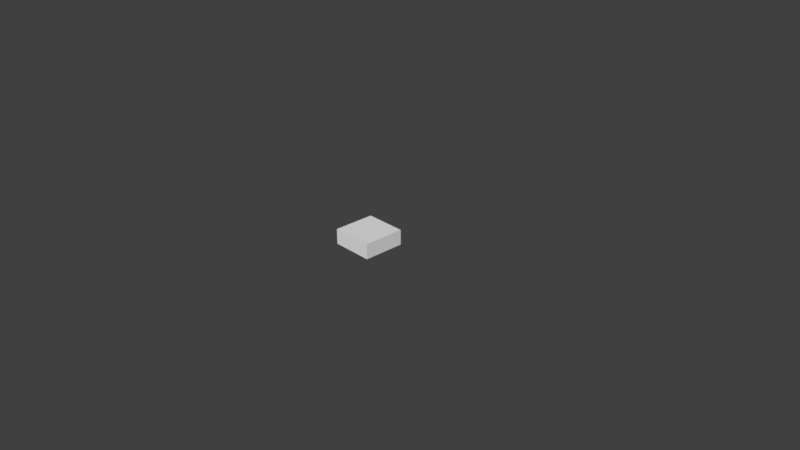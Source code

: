 # Source: AmmoBox.blend  (saved by Blender 2.79.0; exported with 4.5.12 LTS)
import bpy
from mathutils import Matrix  # noqa: F401  (used for matrix-valued properties, if any)

bpy.ops.wm.read_factory_settings(use_empty=True)
scene = bpy.context.scene
scene.name = 'Scene'

# ---- collections
col_collection_1 = bpy.data.collections.new('Collection 1'); scene.collection.children.link(col_collection_1)

# ---- materials (node trees are filled in below, after node groups)
mat_box = bpy.data.materials.new('Box')
mat_box.alpha_threshold = 0.0
mat_box.use_transparent_shadow = False
mat_box.roughness = 0.5
mat_box.line_color = (0.0, 0.0, 0.0, 1.0)

# ---- material node trees

# ---- world
world_world = bpy.data.worlds.new('World'); scene.world = world_world
world_world.color = (0.05088, 0.05088, 0.05088)
world_world.use_sun_shadow = False
world_world.sun_shadow_jitter_overblur = 0.0
world_world.cycles.sampling_method = 'MANUAL'

# ---- cameras
cam_camera = bpy.data.cameras.new('Camera')
cam_camera.clip_end = 100.0
cam_camera.lens = 35.0
cam_camera.sensor_width = 32.0
cam_camera.sensor_height = 18.0
cam_camera.ortho_scale = 7.314
cam_camera.dof.focus_distance = 0.0
cam_camera.dof.aperture_fstop = 128.0

# ---- meshes
me_cube = bpy.data.meshes.new('Cube')
me_cube.from_pydata([(1.0, 1.0, 1.342), (1.0, -1.0, 1.342), (-1.0, -1.0, 1.342), (-1.0, 1.0, 1.342), (1.0, 1.0, 3.342), (1.0, -1.0, 3.342), (-1.0, -1.0, 3.342), (-1.0, 1.0, 3.342)], [], [(0, 1, 2, 3), (4, 7, 6, 5), (0, 4, 5, 1), (1, 5, 6, 2), (2, 6, 7, 3), (4, 0, 3, 7)])
_uv = me_cube.uv_layers.new(name='UVMap')
_uv.uv.foreach_set('vector', [0.4869, 0.5104, 0.9818, 0.5104, 0.9818, 1.005, 0.4869, 1.005, 0.0083, 0.5083, 0.4917, 0.5083, 0.4917, 0.9917, 0.0083, 0.9917, 0.9829, 0.5093, 0.9829, 0.9907, 0.5015, 0.9907, 0.5015, 0.5093, 0.9829, 0.5093, 0.9829, 0.9907, 0.5015, 0.9907, 0.5015, 0.5093, 0.9829, 0.5093, 0.9829, 0.9907, 0.5015, 0.9907, 0.5015, 0.5093, 0.9829, 0.5093, 0.9829, 0.9907, 0.5015, 0.9907, 0.5015, 0.5093])
me_cube.materials.append(mat_box)
me_cube.use_remesh_preserve_volume = False
me_cube.use_remesh_preserve_attributes = False
me_cube.use_mirror_vertex_groups = False
me_cube.update()

# ---- objects
ob_cube = bpy.data.objects.new('Cube', me_cube)
ob_camera = bpy.data.objects.new('Camera', cam_camera)

# ---- transforms, parenting, visibility, modifiers, constraints
ob_cube.location = (0.0, 0.0, 0.0)
ob_cube.scale = (0.2868, 0.2868, 0.1047)
ob_cube.lock_rotations_4d = False
ob_cube.empty_display_type = 'ARROWS'
ob_cube.lineart.crease_threshold = 0.0
ob_camera.location = (7.481, -6.508, 5.344)
ob_camera.rotation_euler = (1.109, 0.0, 0.8149)
ob_camera.lock_rotations_4d = False
ob_camera.empty_display_type = 'ARROWS'
ob_camera.color = (0.0, 0.0, 0.0, 0.0)
ob_camera.display_type = 'WIRE'
ob_camera.lineart.crease_threshold = 0.0

# ---- collection membership
col_collection_1.objects.link(ob_cube)
col_collection_1.objects.link(ob_camera)

# ---- scene / render settings (as saved in the file)
scene.camera = ob_camera
scene.frame_start = 1; scene.frame_end = 250; scene.frame_set(1)
scene.render.engine = 'BLENDER_EEVEE_NEXT'
scene.render.resolution_percentage = 50
scene.render.dither_intensity = 0.0
scene.cycles.use_denoising = False
scene.cycles.samples = 128
scene.cycles.sampling_pattern = 'TABULATED_SOBOL'
scene.cycles.use_adaptive_sampling = False
scene.cycles.use_light_tree = False
scene.cycles.blur_glossy = 0.0
scene.cycles.sample_clamp_indirect = 0.0
scene.view_settings.view_transform = 'Standard'
bpy.context.view_layer.update()

# ---- added for rendering (the .blend has no usable light): sun
light_auto_sun = bpy.data.lights.new('AutoSun', 'SUN')
light_auto_sun.energy = 3.0
light_auto_sun.angle = 0.0523599
ob_auto_sun = bpy.data.objects.new('AutoSun', light_auto_sun)
scene.collection.objects.link(ob_auto_sun)
ob_auto_sun.rotation_euler = (0.872665, 0.174533, 0.523599)
bpy.context.view_layer.update()
